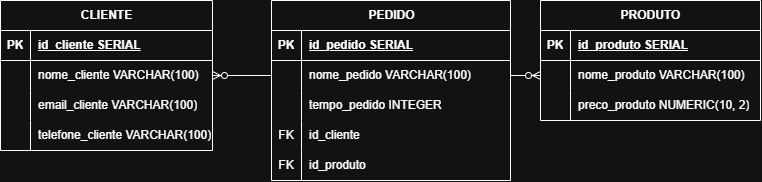

The diagram above was exported from draw.io. Its source (the exported page's mxGraphModel, read from the mxfile embedded in the PNG):
<mxGraphModel dx="982" dy="540" grid="1" gridSize="10" guides="1" tooltips="1" connect="1" arrows="1" fold="1" page="1" pageScale="1" pageWidth="827" pageHeight="1169" math="0" shadow="0">
  <root>
    <mxCell id="0" />
    <mxCell id="1" parent="0" />
    <mxCell id="GqDiCORIlqUmfDUjWzXi-14" parent="1" style="shape=table;startSize=30;container=1;collapsible=1;childLayout=tableLayout;fixedRows=1;rowLines=0;fontStyle=1;align=center;resizeLast=1;html=1;" value="PEDIDO" vertex="1">
      <mxGeometry height="180" width="239" x="301" y="310" as="geometry" />
    </mxCell>
    <mxCell id="GqDiCORIlqUmfDUjWzXi-15" parent="GqDiCORIlqUmfDUjWzXi-14" style="shape=tableRow;horizontal=0;startSize=0;swimlaneHead=0;swimlaneBody=0;fillColor=none;collapsible=0;dropTarget=0;points=[[0,0.5],[1,0.5]];portConstraint=eastwest;top=0;left=0;right=0;bottom=1;" value="" vertex="1">
      <mxGeometry height="30" width="239" y="30" as="geometry" />
    </mxCell>
    <mxCell id="GqDiCORIlqUmfDUjWzXi-16" parent="GqDiCORIlqUmfDUjWzXi-15" style="shape=partialRectangle;connectable=0;fillColor=none;top=0;left=0;bottom=0;right=0;fontStyle=1;overflow=hidden;whiteSpace=wrap;html=1;" value="PK" vertex="1">
      <mxGeometry height="30" width="30" as="geometry">
        <mxRectangle height="30" width="30" as="alternateBounds" />
      </mxGeometry>
    </mxCell>
    <mxCell id="GqDiCORIlqUmfDUjWzXi-17" parent="GqDiCORIlqUmfDUjWzXi-15" style="shape=partialRectangle;connectable=0;fillColor=none;top=0;left=0;bottom=0;right=0;align=left;spacingLeft=6;fontStyle=5;overflow=hidden;whiteSpace=wrap;html=1;" value="id_pedido SERIAL" vertex="1">
      <mxGeometry height="30" width="209" x="30" as="geometry">
        <mxRectangle height="30" width="209" as="alternateBounds" />
      </mxGeometry>
    </mxCell>
    <mxCell id="GqDiCORIlqUmfDUjWzXi-18" parent="GqDiCORIlqUmfDUjWzXi-14" style="shape=tableRow;horizontal=0;startSize=0;swimlaneHead=0;swimlaneBody=0;fillColor=none;collapsible=0;dropTarget=0;points=[[0,0.5],[1,0.5]];portConstraint=eastwest;top=0;left=0;right=0;bottom=0;" value="" vertex="1">
      <mxGeometry height="30" width="239" y="60" as="geometry" />
    </mxCell>
    <mxCell id="GqDiCORIlqUmfDUjWzXi-19" parent="GqDiCORIlqUmfDUjWzXi-18" style="shape=partialRectangle;connectable=0;fillColor=none;top=0;left=0;bottom=0;right=0;editable=1;overflow=hidden;whiteSpace=wrap;html=1;" value="" vertex="1">
      <mxGeometry height="30" width="30" as="geometry">
        <mxRectangle height="30" width="30" as="alternateBounds" />
      </mxGeometry>
    </mxCell>
    <mxCell id="GqDiCORIlqUmfDUjWzXi-20" parent="GqDiCORIlqUmfDUjWzXi-18" style="shape=partialRectangle;connectable=0;fillColor=none;top=0;left=0;bottom=0;right=0;align=left;spacingLeft=6;overflow=hidden;whiteSpace=wrap;html=1;" value="nome_pedido VARCHAR(100)" vertex="1">
      <mxGeometry height="30" width="209" x="30" as="geometry">
        <mxRectangle height="30" width="209" as="alternateBounds" />
      </mxGeometry>
    </mxCell>
    <mxCell id="GqDiCORIlqUmfDUjWzXi-21" parent="GqDiCORIlqUmfDUjWzXi-14" style="shape=tableRow;horizontal=0;startSize=0;swimlaneHead=0;swimlaneBody=0;fillColor=none;collapsible=0;dropTarget=0;points=[[0,0.5],[1,0.5]];portConstraint=eastwest;top=0;left=0;right=0;bottom=0;" value="" vertex="1">
      <mxGeometry height="30" width="239" y="90" as="geometry" />
    </mxCell>
    <mxCell id="GqDiCORIlqUmfDUjWzXi-22" parent="GqDiCORIlqUmfDUjWzXi-21" style="shape=partialRectangle;connectable=0;fillColor=none;top=0;left=0;bottom=0;right=0;editable=1;overflow=hidden;whiteSpace=wrap;html=1;" value="" vertex="1">
      <mxGeometry height="30" width="30" as="geometry">
        <mxRectangle height="30" width="30" as="alternateBounds" />
      </mxGeometry>
    </mxCell>
    <mxCell id="GqDiCORIlqUmfDUjWzXi-23" parent="GqDiCORIlqUmfDUjWzXi-21" style="shape=partialRectangle;connectable=0;fillColor=none;top=0;left=0;bottom=0;right=0;align=left;spacingLeft=6;overflow=hidden;whiteSpace=wrap;html=1;" value="tempo_pedido INTEGER" vertex="1">
      <mxGeometry height="30" width="209" x="30" as="geometry">
        <mxRectangle height="30" width="209" as="alternateBounds" />
      </mxGeometry>
    </mxCell>
    <mxCell id="GqDiCORIlqUmfDUjWzXi-45" parent="GqDiCORIlqUmfDUjWzXi-14" style="shape=tableRow;horizontal=0;startSize=0;swimlaneHead=0;swimlaneBody=0;fillColor=none;collapsible=0;dropTarget=0;points=[[0,0.5],[1,0.5]];portConstraint=eastwest;top=0;left=0;right=0;bottom=0;" value="" vertex="1">
      <mxGeometry height="30" width="239" y="120" as="geometry" />
    </mxCell>
    <mxCell id="GqDiCORIlqUmfDUjWzXi-46" parent="GqDiCORIlqUmfDUjWzXi-45" style="shape=partialRectangle;connectable=0;fillColor=none;top=0;left=0;bottom=0;right=0;editable=1;overflow=hidden;whiteSpace=wrap;html=1;" value="FK" vertex="1">
      <mxGeometry height="30" width="30" as="geometry">
        <mxRectangle height="30" width="30" as="alternateBounds" />
      </mxGeometry>
    </mxCell>
    <mxCell id="GqDiCORIlqUmfDUjWzXi-47" parent="GqDiCORIlqUmfDUjWzXi-45" style="shape=partialRectangle;connectable=0;fillColor=none;top=0;left=0;bottom=0;right=0;align=left;spacingLeft=6;overflow=hidden;whiteSpace=wrap;html=1;" value="id_cliente" vertex="1">
      <mxGeometry height="30" width="209" x="30" as="geometry">
        <mxRectangle height="30" width="209" as="alternateBounds" />
      </mxGeometry>
    </mxCell>
    <mxCell id="GqDiCORIlqUmfDUjWzXi-54" parent="GqDiCORIlqUmfDUjWzXi-14" style="shape=tableRow;horizontal=0;startSize=0;swimlaneHead=0;swimlaneBody=0;fillColor=none;collapsible=0;dropTarget=0;points=[[0,0.5],[1,0.5]];portConstraint=eastwest;top=0;left=0;right=0;bottom=0;" value="" vertex="1">
      <mxGeometry height="30" width="239" y="150" as="geometry" />
    </mxCell>
    <mxCell id="GqDiCORIlqUmfDUjWzXi-55" parent="GqDiCORIlqUmfDUjWzXi-54" style="shape=partialRectangle;connectable=0;fillColor=none;top=0;left=0;bottom=0;right=0;editable=1;overflow=hidden;whiteSpace=wrap;html=1;" value="FK" vertex="1">
      <mxGeometry height="30" width="30" as="geometry">
        <mxRectangle height="30" width="30" as="alternateBounds" />
      </mxGeometry>
    </mxCell>
    <mxCell id="GqDiCORIlqUmfDUjWzXi-56" parent="GqDiCORIlqUmfDUjWzXi-54" style="shape=partialRectangle;connectable=0;fillColor=none;top=0;left=0;bottom=0;right=0;align=left;spacingLeft=6;overflow=hidden;whiteSpace=wrap;html=1;" value="id_produto" vertex="1">
      <mxGeometry height="30" width="209" x="30" as="geometry">
        <mxRectangle height="30" width="209" as="alternateBounds" />
      </mxGeometry>
    </mxCell>
    <mxCell id="GqDiCORIlqUmfDUjWzXi-27" parent="1" style="shape=table;startSize=30;container=1;collapsible=1;childLayout=tableLayout;fixedRows=1;rowLines=0;fontStyle=1;align=center;resizeLast=1;html=1;" value="PRODUTO" vertex="1">
      <mxGeometry height="120" width="220" x="570" y="310" as="geometry" />
    </mxCell>
    <mxCell id="GqDiCORIlqUmfDUjWzXi-28" parent="GqDiCORIlqUmfDUjWzXi-27" style="shape=tableRow;horizontal=0;startSize=0;swimlaneHead=0;swimlaneBody=0;fillColor=none;collapsible=0;dropTarget=0;points=[[0,0.5],[1,0.5]];portConstraint=eastwest;top=0;left=0;right=0;bottom=1;" value="" vertex="1">
      <mxGeometry height="30" width="220" y="30" as="geometry" />
    </mxCell>
    <mxCell id="GqDiCORIlqUmfDUjWzXi-29" parent="GqDiCORIlqUmfDUjWzXi-28" style="shape=partialRectangle;connectable=0;fillColor=none;top=0;left=0;bottom=0;right=0;fontStyle=1;overflow=hidden;whiteSpace=wrap;html=1;" value="PK" vertex="1">
      <mxGeometry height="30" width="30" as="geometry">
        <mxRectangle height="30" width="30" as="alternateBounds" />
      </mxGeometry>
    </mxCell>
    <mxCell id="GqDiCORIlqUmfDUjWzXi-30" parent="GqDiCORIlqUmfDUjWzXi-28" style="shape=partialRectangle;connectable=0;fillColor=none;top=0;left=0;bottom=0;right=0;align=left;spacingLeft=6;fontStyle=5;overflow=hidden;whiteSpace=wrap;html=1;" value="id_produto SERIAL" vertex="1">
      <mxGeometry height="30" width="190" x="30" as="geometry">
        <mxRectangle height="30" width="190" as="alternateBounds" />
      </mxGeometry>
    </mxCell>
    <mxCell id="GqDiCORIlqUmfDUjWzXi-31" parent="GqDiCORIlqUmfDUjWzXi-27" style="shape=tableRow;horizontal=0;startSize=0;swimlaneHead=0;swimlaneBody=0;fillColor=none;collapsible=0;dropTarget=0;points=[[0,0.5],[1,0.5]];portConstraint=eastwest;top=0;left=0;right=0;bottom=0;" value="" vertex="1">
      <mxGeometry height="30" width="220" y="60" as="geometry" />
    </mxCell>
    <mxCell id="GqDiCORIlqUmfDUjWzXi-32" parent="GqDiCORIlqUmfDUjWzXi-31" style="shape=partialRectangle;connectable=0;fillColor=none;top=0;left=0;bottom=0;right=0;editable=1;overflow=hidden;whiteSpace=wrap;html=1;" value="" vertex="1">
      <mxGeometry height="30" width="30" as="geometry">
        <mxRectangle height="30" width="30" as="alternateBounds" />
      </mxGeometry>
    </mxCell>
    <mxCell id="GqDiCORIlqUmfDUjWzXi-33" parent="GqDiCORIlqUmfDUjWzXi-31" style="shape=partialRectangle;connectable=0;fillColor=none;top=0;left=0;bottom=0;right=0;align=left;spacingLeft=6;overflow=hidden;whiteSpace=wrap;html=1;" value="nome_produto VARCHAR(100)" vertex="1">
      <mxGeometry height="30" width="190" x="30" as="geometry">
        <mxRectangle height="30" width="190" as="alternateBounds" />
      </mxGeometry>
    </mxCell>
    <mxCell id="GqDiCORIlqUmfDUjWzXi-51" parent="GqDiCORIlqUmfDUjWzXi-27" style="shape=tableRow;horizontal=0;startSize=0;swimlaneHead=0;swimlaneBody=0;fillColor=none;collapsible=0;dropTarget=0;points=[[0,0.5],[1,0.5]];portConstraint=eastwest;top=0;left=0;right=0;bottom=0;" value="" vertex="1">
      <mxGeometry height="30" width="220" y="90" as="geometry" />
    </mxCell>
    <mxCell id="GqDiCORIlqUmfDUjWzXi-52" parent="GqDiCORIlqUmfDUjWzXi-51" style="shape=partialRectangle;connectable=0;fillColor=none;top=0;left=0;bottom=0;right=0;editable=1;overflow=hidden;whiteSpace=wrap;html=1;" value="" vertex="1">
      <mxGeometry height="30" width="30" as="geometry">
        <mxRectangle height="30" width="30" as="alternateBounds" />
      </mxGeometry>
    </mxCell>
    <mxCell id="GqDiCORIlqUmfDUjWzXi-53" parent="GqDiCORIlqUmfDUjWzXi-51" style="shape=partialRectangle;connectable=0;fillColor=none;top=0;left=0;bottom=0;right=0;align=left;spacingLeft=6;overflow=hidden;whiteSpace=wrap;html=1;" value="preco_produto NUMERIC(10, 2)" vertex="1">
      <mxGeometry height="30" width="190" x="30" as="geometry">
        <mxRectangle height="30" width="190" as="alternateBounds" />
      </mxGeometry>
    </mxCell>
    <mxCell id="GqDiCORIlqUmfDUjWzXi-1" parent="1" style="shape=table;startSize=30;container=1;collapsible=1;childLayout=tableLayout;fixedRows=1;rowLines=0;fontStyle=1;align=center;resizeLast=1;html=1;" value="CLIENTE" vertex="1">
      <mxGeometry height="150" width="212" x="30" y="310" as="geometry" />
    </mxCell>
    <mxCell id="GqDiCORIlqUmfDUjWzXi-2" parent="GqDiCORIlqUmfDUjWzXi-1" style="shape=tableRow;horizontal=0;startSize=0;swimlaneHead=0;swimlaneBody=0;fillColor=none;collapsible=0;dropTarget=0;points=[[0,0.5],[1,0.5]];portConstraint=eastwest;top=0;left=0;right=0;bottom=1;" value="" vertex="1">
      <mxGeometry height="30" width="212" y="30" as="geometry" />
    </mxCell>
    <mxCell id="GqDiCORIlqUmfDUjWzXi-3" parent="GqDiCORIlqUmfDUjWzXi-2" style="shape=partialRectangle;connectable=0;fillColor=none;top=0;left=0;bottom=0;right=0;fontStyle=1;overflow=hidden;whiteSpace=wrap;html=1;" value="PK" vertex="1">
      <mxGeometry height="30" width="30" as="geometry">
        <mxRectangle height="30" width="30" as="alternateBounds" />
      </mxGeometry>
    </mxCell>
    <mxCell id="GqDiCORIlqUmfDUjWzXi-4" parent="GqDiCORIlqUmfDUjWzXi-2" style="shape=partialRectangle;connectable=0;fillColor=none;top=0;left=0;bottom=0;right=0;align=left;spacingLeft=6;fontStyle=5;overflow=hidden;whiteSpace=wrap;html=1;" value="id_cliente SERIAL" vertex="1">
      <mxGeometry height="30" width="182" x="30" as="geometry">
        <mxRectangle height="30" width="182" as="alternateBounds" />
      </mxGeometry>
    </mxCell>
    <mxCell id="GqDiCORIlqUmfDUjWzXi-5" parent="GqDiCORIlqUmfDUjWzXi-1" style="shape=tableRow;horizontal=0;startSize=0;swimlaneHead=0;swimlaneBody=0;fillColor=none;collapsible=0;dropTarget=0;points=[[0,0.5],[1,0.5]];portConstraint=eastwest;top=0;left=0;right=0;bottom=0;" value="" vertex="1">
      <mxGeometry height="30" width="212" y="60" as="geometry" />
    </mxCell>
    <mxCell id="GqDiCORIlqUmfDUjWzXi-6" parent="GqDiCORIlqUmfDUjWzXi-5" style="shape=partialRectangle;connectable=0;fillColor=none;top=0;left=0;bottom=0;right=0;editable=1;overflow=hidden;whiteSpace=wrap;html=1;" value="" vertex="1">
      <mxGeometry height="30" width="30" as="geometry">
        <mxRectangle height="30" width="30" as="alternateBounds" />
      </mxGeometry>
    </mxCell>
    <mxCell id="GqDiCORIlqUmfDUjWzXi-7" parent="GqDiCORIlqUmfDUjWzXi-5" style="shape=partialRectangle;connectable=0;fillColor=none;top=0;left=0;bottom=0;right=0;align=left;spacingLeft=6;overflow=hidden;whiteSpace=wrap;html=1;" value="nome_cliente VARCHAR(100)" vertex="1">
      <mxGeometry height="30" width="182" x="30" as="geometry">
        <mxRectangle height="30" width="182" as="alternateBounds" />
      </mxGeometry>
    </mxCell>
    <mxCell id="GqDiCORIlqUmfDUjWzXi-8" parent="GqDiCORIlqUmfDUjWzXi-1" style="shape=tableRow;horizontal=0;startSize=0;swimlaneHead=0;swimlaneBody=0;fillColor=none;collapsible=0;dropTarget=0;points=[[0,0.5],[1,0.5]];portConstraint=eastwest;top=0;left=0;right=0;bottom=0;" value="" vertex="1">
      <mxGeometry height="30" width="212" y="90" as="geometry" />
    </mxCell>
    <mxCell id="GqDiCORIlqUmfDUjWzXi-9" parent="GqDiCORIlqUmfDUjWzXi-8" style="shape=partialRectangle;connectable=0;fillColor=none;top=0;left=0;bottom=0;right=0;editable=1;overflow=hidden;whiteSpace=wrap;html=1;" value="" vertex="1">
      <mxGeometry height="30" width="30" as="geometry">
        <mxRectangle height="30" width="30" as="alternateBounds" />
      </mxGeometry>
    </mxCell>
    <mxCell id="GqDiCORIlqUmfDUjWzXi-10" parent="GqDiCORIlqUmfDUjWzXi-8" style="shape=partialRectangle;connectable=0;fillColor=none;top=0;left=0;bottom=0;right=0;align=left;spacingLeft=6;overflow=hidden;whiteSpace=wrap;html=1;" value="email_cliente VARCHAR(100)" vertex="1">
      <mxGeometry height="30" width="182" x="30" as="geometry">
        <mxRectangle height="30" width="182" as="alternateBounds" />
      </mxGeometry>
    </mxCell>
    <mxCell id="GqDiCORIlqUmfDUjWzXi-11" parent="GqDiCORIlqUmfDUjWzXi-1" style="shape=tableRow;horizontal=0;startSize=0;swimlaneHead=0;swimlaneBody=0;fillColor=none;collapsible=0;dropTarget=0;points=[[0,0.5],[1,0.5]];portConstraint=eastwest;top=0;left=0;right=0;bottom=0;" value="" vertex="1">
      <mxGeometry height="30" width="212" y="120" as="geometry" />
    </mxCell>
    <mxCell id="GqDiCORIlqUmfDUjWzXi-12" parent="GqDiCORIlqUmfDUjWzXi-11" style="shape=partialRectangle;connectable=0;fillColor=none;top=0;left=0;bottom=0;right=0;editable=1;overflow=hidden;whiteSpace=wrap;html=1;" value="" vertex="1">
      <mxGeometry height="30" width="30" as="geometry">
        <mxRectangle height="30" width="30" as="alternateBounds" />
      </mxGeometry>
    </mxCell>
    <mxCell id="GqDiCORIlqUmfDUjWzXi-13" parent="GqDiCORIlqUmfDUjWzXi-11" style="shape=partialRectangle;connectable=0;fillColor=none;top=0;left=0;bottom=0;right=0;align=left;spacingLeft=6;overflow=hidden;whiteSpace=wrap;html=1;" value="telefone_cliente VARCHAR(100)" vertex="1">
      <mxGeometry height="30" width="182" x="30" as="geometry">
        <mxRectangle height="30" width="182" as="alternateBounds" />
      </mxGeometry>
    </mxCell>
    <mxCell id="GqDiCORIlqUmfDUjWzXi-40" edge="1" parent="1" source="GqDiCORIlqUmfDUjWzXi-18" style="edgeStyle=entityRelationEdgeStyle;fontSize=12;html=1;endArrow=ERzeroToMany;endFill=1;rounded=0;entryX=1;entryY=0.5;entryDx=0;entryDy=0;exitX=0;exitY=0.5;exitDx=0;exitDy=0;" target="GqDiCORIlqUmfDUjWzXi-5" value="">
      <mxGeometry height="100" relative="1" width="100" as="geometry">
        <mxPoint x="332" y="450" as="sourcePoint" />
        <mxPoint x="432" y="350" as="targetPoint" />
      </mxGeometry>
    </mxCell>
    <mxCell id="GqDiCORIlqUmfDUjWzXi-41" edge="1" parent="1" source="GqDiCORIlqUmfDUjWzXi-18" style="edgeStyle=entityRelationEdgeStyle;fontSize=12;html=1;endArrow=ERzeroToMany;endFill=1;rounded=0;entryX=0;entryY=0.5;entryDx=0;entryDy=0;exitX=1;exitY=0.5;exitDx=0;exitDy=0;" target="GqDiCORIlqUmfDUjWzXi-31" value="">
      <mxGeometry height="100" relative="1" width="100" as="geometry">
        <mxPoint x="482" y="385" as="sourcePoint" />
        <mxPoint x="302" y="530" as="targetPoint" />
      </mxGeometry>
    </mxCell>
  </root>
</mxGraphModel>